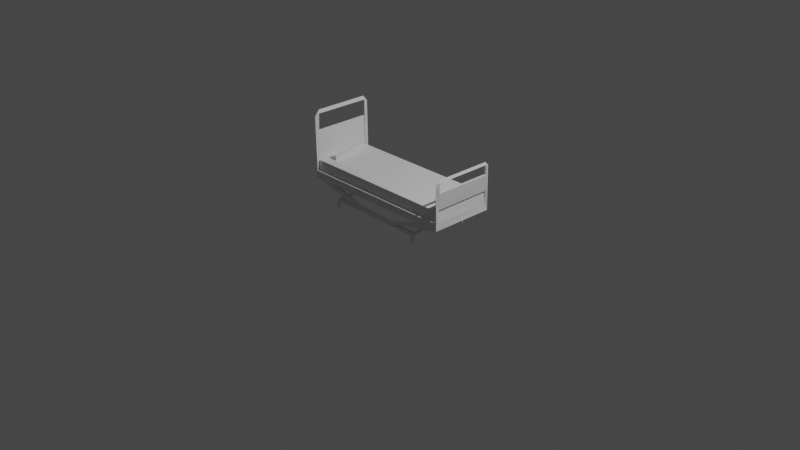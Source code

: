 # Source: bed.blend  (saved by Blender 2.90.8; exported with 4.5.12 LTS)
import bpy
from mathutils import Matrix  # noqa: F401  (used for matrix-valued properties, if any)

bpy.ops.wm.read_factory_settings(use_empty=True)
scene = bpy.context.scene
scene.name = 'Scene'

# ---- collections
col_collection = bpy.data.collections.new('Collection'); scene.collection.children.link(col_collection)

# ---- world
world_world = bpy.data.worlds.new('World'); scene.world = world_world
world_world.use_nodes = True; world_world.node_tree.nodes.clear()
_N = world_world.node_tree.nodes; _L = world_world.node_tree.links
n0 = _N.new('ShaderNodeOutputWorld'); n0.name = 'World Output'; n0.location = (300, 300)
n1 = _N.new('ShaderNodeBackground'); n1.name = 'Background'; n1.location = (10, 300)
n1.inputs[0].default_value = (0.05088, 0.05088, 0.05088, 1.0)
_L.new(n1.outputs[0], n0.inputs[0])
n0.is_active_output = True
world_world.color = (0.05088, 0.05088, 0.05088)
world_world.use_sun_shadow = False
world_world.sun_shadow_jitter_overblur = 0.0

# ---- cameras
cam_camera = bpy.data.cameras.new('Camera')
cam_camera.clip_end = 100.0
cam_camera.ortho_scale = 7.314

# ---- lights
light_light = bpy.data.lights.new('Light', 'POINT')
light_light.transmission_factor = 0.0
light_light.energy = 1000.0
light_light.shadow_soft_size = 0.1
light_light.shadow_maximum_resolution = 0.006
light_light.use_absolute_resolution = True

# ---- meshes
me_cube_001 = bpy.data.meshes.new('Cube.001')
me_cube_001.from_pydata([(-3.897, 1.6, 1.673), (-4.0, 1.44, 1.673), (-3.986, 1.6, 1.338), (-3.897, 1.44, 1.673), (-3.897, 1.44, 2.173), (-3.897, -1.442, 2.173), (3.901, -1.6, 1.673), (3.958, -1.442, 2.272), (3.947, 1.44, 2.273), (4.0, -1.442, 3.073), (3.901, -1.442, 3.073), (4.0, 1.44, 3.073), (3.901, 1.44, 3.073), (4.0, -1.413, 3.55), (4.0, 1.404, 3.544), (3.901, 1.411, 3.55), (3.95, -1.421, 3.673), (3.95, 1.422, 3.673), (3.901, -1.406, 3.544), (3.953, -1.6, 3.473), (3.947, 1.6, 3.473), (-4.0, 1.4, 4.479), (-3.897, 1.389, 4.471), (-4.0, -1.392, 4.471), (-3.948, 1.364, 4.65), (-3.948, -1.364, 4.65), (-3.953, 1.6, 4.368), (-3.897, -1.402, 4.478), (-3.944, -1.6, 4.368), (-3.973, 1.44, 1.673), (-3.924, 1.44, 1.673), (-3.951, -1.442, 1.673), (-3.957, 1.44, 3.673), (-3.94, -1.442, 3.673), (-2.855, -1.6, 1.312), (3.95, 1.44, 1.673), (-3.987, -1.58, 1.333), (3.901, 1.44, 2.173), (3.901, -1.442, 2.173), (-2.839, 1.6, 1.313), (-3.897, -1.6, 1.673), (-2.928, 1.44, 1.313), (-2.747, -1.442, 1.313), (3.991, -1.6, 1.336), (3.02, 1.6, 1.313), (3.992, 1.586, 1.332), (2.951, -1.442, 1.313), (2.931, 1.44, 1.313), (3.901, 1.6, 1.673), (2.84, -1.6, 1.313), (3.972, -1.442, 1.673), (-0.9752, -1.442, 0.82), (1.283, -1.442, 0.721), (1.068, -1.6, 0.82), (1.076, 1.44, 0.82), (-0.9836, 1.6, 0.82), (-1.212, 1.44, 0.812), (1.305, 1.6, 0.812), (1.306, 1.44, 0.7514), (-1.214, 1.6, 0.7514), (-2.358, 1.6, 0.62), (-2.484, 1.6, 0.72), (2.577, 1.44, 0.62), (-1.191, -1.6, 0.721), (-1.211, -1.442, 0.7202), (1.304, -1.6, 0.7202), (-2.358, -1.442, 0.72), (-2.358, -1.6, 0.62), (2.397, -1.6, 0.575), (2.577, -1.6, 0.72), (-2.484, -1.589, 0.7133), (2.531, -1.442, 0.62), (2.577, 1.6, 0.72), (2.45, 1.44, 0.6392), (2.45, -1.442, 0.72), (-2.358, 1.44, 0.6557), (-2.594, 1.6, 0.47), (-2.537, 1.44, 0.53), (-2.584, -1.442, 0.47), (2.577, -1.526, 0.1877), (-2.358, -1.442, 0.62), (-2.564, -1.6, 0.47), (2.384, -1.442, 0.47), (2.317, -1.53, 0.1877), (2.345, 1.6, 0.5791), (2.282, 1.44, 0.47), (2.577, 1.547, 0.1581), (2.282, 1.547, 0.1581), (-2.358, 1.511, 0.131), (-2.616, 1.547, 0.131), (-2.604, -1.512, 0.1415), (-2.358, -1.547, 0.1415), (-3.78, -1.01, 2.229), (-3.234, 1.008, 2.242), (-3.234, -1.01, 2.173), (-3.78, 1.008, 2.312), (-3.234, -1.01, 2.45)], [], [(36, 23, 31), (48, 45, 44), (40, 36, 34), (1, 26, 2), (31, 2, 36), (35, 38, 50), (35, 43, 45), (4, 92, 95), (31, 4, 3), (3, 37, 35), (43, 19, 6), (6, 7, 50), (10, 8, 7), (45, 8, 35), (19, 18, 10), (8, 20, 48), (48, 20, 45), (6, 10, 7), (7, 11, 9), (7, 19, 43), (45, 11, 8), (15, 17, 20), (11, 15, 12), (20, 14, 11), (10, 13, 9), (11, 10, 9), (13, 16, 19), (16, 14, 17), (15, 13, 18), (15, 16, 17), (21, 24, 26), (0, 22, 3), (2, 26, 0), (3, 21, 1), (31, 28, 40), (40, 28, 36), (27, 25, 28), (22, 25, 27), (27, 21, 22), (25, 21, 23), (31, 29, 1), (3, 29, 30), (29, 32, 30), (30, 33, 31), (31, 32, 29), (41, 36, 2), (31, 6, 50), (6, 34, 49), (0, 35, 48), (2, 0, 39), (49, 65, 43), (46, 34, 42), (0, 44, 39), (44, 41, 39), (47, 42, 41), (50, 38, 31), (43, 6, 49), (36, 63, 34), (34, 51, 42), (42, 64, 36), (43, 52, 46), (46, 53, 49), (44, 54, 47), (45, 57, 44), (47, 58, 45), (2, 56, 41), (41, 55, 39), (39, 59, 2), (57, 60, 59), (54, 56, 58), (57, 56, 54), (55, 57, 59), (75, 84, 73), (56, 73, 58), (67, 71, 80), (74, 70, 66), (69, 67, 70), (66, 71, 74), (62, 71, 73), (70, 75, 61), (58, 72, 57), (59, 75, 56), (60, 61, 59), (80, 77, 75), (70, 61, 77), (74, 72, 73), (69, 62, 72), (75, 88, 60), (84, 87, 85), (84, 85, 73), (69, 79, 71), (68, 79, 69), (62, 86, 72), (80, 78, 70), (60, 76, 61), (83, 79, 68), (73, 86, 62), (85, 86, 73), (76, 89, 77), (77, 88, 75), (60, 88, 76), (80, 90, 78), (78, 90, 81), (67, 91, 80), (81, 91, 67), (53, 51, 63), (37, 94, 38), (4, 93, 37), (38, 92, 5), (95, 96, 93), (93, 96, 94), (36, 28, 23), (0, 3, 35), (35, 8, 48), (1, 21, 26), (31, 1, 2), (35, 37, 38), (45, 43, 46), (35, 50, 43), (4, 5, 92), (31, 5, 4), (3, 4, 37), (50, 7, 43), (12, 8, 10), (9, 13, 19), (8, 12, 20), (6, 19, 10), (7, 8, 11), (7, 9, 19), (45, 20, 11), (11, 14, 15), (10, 18, 13), (12, 15, 20), (11, 12, 10), (18, 19, 16), (14, 20, 17), (16, 13, 14), (15, 14, 13), (15, 18, 16), (0, 26, 22), (3, 22, 21), (31, 27, 28), (31, 23, 27), (23, 28, 25), (22, 26, 24), (22, 24, 25), (27, 23, 21), (25, 24, 21), (3, 1, 29), (3, 30, 31), (30, 32, 33), (31, 33, 32), (31, 38, 5), (31, 40, 6), (6, 40, 34), (41, 42, 36), (47, 45, 46), (49, 53, 65), (46, 49, 34), (0, 48, 44), (44, 47, 41), (47, 46, 42), (53, 65, 63), (36, 64, 63), (34, 63, 51), (42, 51, 64), (43, 65, 52), (46, 52, 53), (44, 57, 54), (45, 58, 57), (47, 54, 58), (2, 59, 56), (41, 56, 55), (39, 55, 59), (57, 84, 60), (57, 55, 56), (75, 60, 84), (56, 75, 73), (66, 80, 75), (71, 74, 73), (67, 68, 71), (52, 51, 64), (74, 69, 70), (69, 68, 67), (66, 80, 71), (71, 79, 82), (70, 66, 75), (58, 73, 72), (57, 72, 84), (59, 61, 75), (80, 70, 77), (74, 69, 72), (69, 71, 62), (71, 82, 68), (72, 86, 84), (70, 78, 81), (70, 81, 67), (61, 76, 77), (68, 82, 83), (82, 79, 83), (84, 86, 87), (85, 87, 86), (76, 88, 89), (77, 89, 88), (80, 91, 90), (81, 90, 91), (53, 52, 51), (37, 93, 94), (4, 95, 93), (38, 94, 92), (95, 92, 96), (94, 96, 92)])
_uv = me_cube_001.uv_layers.new(name='UVMap')
_uv.uv.foreach_set('vector', [0.375, 0.0, 0.625, 0.01228, 0.625, 0.01228, 0.625, 0.4967, 0.3747, 0.5002, 0.375, 0.4728, 0.625, 0.9968, 0.375, 1.0, 0.375, 0.97, 0.625, 0.2375, 0.625, 0.2515, 0.375, 0.2504, 0.625, 0.01228, 0.375, 0.2504, 0.375, 0.0, 0.6266, 0.5125, 0.6283, 0.7377, 0.6259, 0.7377, 0.6266, 0.5125, 0.3747, 0.75, 0.3747, 0.5002, 0.8718, 0.5125, 0.8718, 0.7377, 0.8718, 0.5125, 0.8735, 0.7377, 0.8718, 0.5125, 0.8718, 0.5125, 0.8718, 0.5125, 0.6283, 0.5125, 0.6266, 0.5125, 0.3747, 0.75, 0.625, 0.7515, 0.625, 0.7533, 0.6283, 0.75, 0.6264, 0.7377, 0.6259, 0.7377, 0.6283, 0.7377, 0.6268, 0.5125, 0.6264, 0.7377, 0.3747, 0.5002, 0.6268, 0.5125, 0.6266, 0.5125, 0.6283, 0.75, 0.6283, 0.7377, 0.6283, 0.7377, 0.6268, 0.5125, 0.6283, 0.5, 0.6283, 0.5, 0.625, 0.4967, 0.625, 0.4983, 0.3747, 0.5002, 0.6283, 0.75, 0.6283, 0.7377, 0.6264, 0.7377, 0.6264, 0.7377, 0.625, 0.5125, 0.625, 0.7377, 0.6264, 0.7377, 0.625, 0.7515, 0.3747, 0.75, 0.3747, 0.5002, 0.625, 0.5125, 0.6268, 0.5125, 0.6283, 0.5125, 0.6266, 0.5, 0.6283, 0.5, 0.625, 0.5125, 0.6283, 0.5125, 0.6283, 0.5125, 0.625, 0.4983, 0.625, 0.5125, 0.625, 0.5125, 0.6283, 0.7377, 0.625, 0.7377, 0.625, 0.7377, 0.625, 0.5125, 0.6283, 0.7377, 0.625, 0.7377, 0.625, 0.7377, 0.6266, 0.75, 0.625, 0.7515, 0.6266, 0.75, 0.625, 0.5125, 0.625, 0.4984, 0.6283, 0.5125, 0.625, 0.7377, 0.6283, 0.7377, 0.6283, 0.5125, 0.6266, 0.75, 0.6266, 0.5, 0.625, 0.2375, 0.625, 0.2516, 0.625, 0.2515, 0.8718, 0.5, 0.8718, 0.5125, 0.8718, 0.5125, 0.375, 0.2504, 0.625, 0.2515, 0.625, 0.2532, 0.8718, 0.5125, 0.875, 0.5125, 0.875, 0.5125, 0.8735, 0.7377, 0.8718, 0.75, 0.8718, 0.75, 0.625, 0.9968, 0.625, 0.9982, 0.375, 1.0, 0.8718, 0.7377, 0.8734, 0.75, 0.8718, 0.75, 0.8718, 0.5125, 0.8734, 0.75, 0.8718, 0.7377, 0.8718, 0.7377, 0.875, 0.5125, 0.8718, 0.5125, 0.8734, 0.75, 0.625, 0.2375, 0.875, 0.7377, 0.625, 0.01228, 0.625, 0.2375, 0.625, 0.2375, 0.8718, 0.5125, 0.875, 0.5125, 0.8718, 0.5125, 0.875, 0.5125, 0.8739, 0.5125, 0.8718, 0.5125, 0.8718, 0.5125, 0.8729, 0.7377, 0.8735, 0.7377, 0.625, 0.01228, 0.625, 0.2375, 0.625, 0.2375, 0.1549, 0.5125, 0.1255, 0.7498, 0.1254, 0.5, 0.8735, 0.7377, 0.6283, 0.75, 0.6259, 0.7377, 0.625, 0.7533, 0.375, 0.97, 0.375, 0.7783, 0.8718, 0.5, 0.6266, 0.5125, 0.6283, 0.5, 0.375, 0.2504, 0.625, 0.2532, 0.375, 0.281, 0.375, 0.7783, 0.375, 0.7748, 0.375, 0.7503, 0.3478, 0.7377, 0.156, 0.75, 0.156, 0.7377, 0.625, 0.2532, 0.375, 0.4728, 0.375, 0.281, 0.3467, 0.5, 0.1549, 0.5125, 0.156, 0.5, 0.3467, 0.5125, 0.156, 0.7377, 0.1549, 0.5125, 0.6259, 0.7377, 0.6283, 0.7377, 0.8735, 0.7377, 0.375, 0.7503, 0.625, 0.7533, 0.375, 0.7783, 0.1255, 0.7498, 0.1526, 0.75, 0.1526, 0.75, 0.156, 0.75, 0.156, 0.7377, 0.156, 0.7377, 0.156, 0.7377, 0.1526, 0.7377, 0.1255, 0.7498, 0.3747, 0.75, 0.3501, 0.7377, 0.3478, 0.7377, 0.3478, 0.7377, 0.3467, 0.75, 0.3467, 0.75, 0.3467, 0.5, 0.3467, 0.5125, 0.3467, 0.5125, 0.3747, 0.5002, 0.3502, 0.5, 0.3502, 0.5, 0.3467, 0.5125, 0.3502, 0.5125, 0.3747, 0.5002, 0.1254, 0.5, 0.1526, 0.5125, 0.1549, 0.5125, 0.1549, 0.5125, 0.156, 0.5, 0.156, 0.5, 0.375, 0.281, 0.375, 0.2776, 0.375, 0.2504, 0.3701, 0.4794, 0.1526, 0.5, 0.156, 0.5, 0.3467, 0.5125, 0.1526, 0.5125, 0.3502, 0.5125, 0.3467, 0.5, 0.1526, 0.5125, 0.3467, 0.5125, 0.156, 0.5, 0.3701, 0.4794, 0.156, 0.5, 0.1526, 0.5125, 0.3502, 0.5, 0.3502, 0.5125, 0.1526, 0.5125, 0.3502, 0.5125, 0.3502, 0.5125, 0.1526, 0.75, 0.3502, 0.7377, 0.1526, 0.7377, 0.3502, 0.7377, 0.1526, 0.7492, 0.1526, 0.7377, 0.3502, 0.75, 0.1526, 0.75, 0.1526, 0.7492, 0.1526, 0.7377, 0.3502, 0.7377, 0.3502, 0.7377, 0.3502, 0.5125, 0.3502, 0.7377, 0.3502, 0.5125, 0.1526, 0.7492, 0.1526, 0.5125, 0.1526, 0.5, 0.3502, 0.5125, 0.3502, 0.5, 0.3502, 0.5, 0.1526, 0.5, 0.1526, 0.5125, 0.1526, 0.5125, 0.375, 0.2776, 0.375, 0.2776, 0.375, 0.2776, 0.1526, 0.7377, 0.1526, 0.5125, 0.1526, 0.5125, 0.1526, 0.7492, 0.1526, 0.5, 0.1526, 0.5125, 0.3502, 0.7377, 0.3502, 0.5, 0.3502, 0.5125, 0.3502, 0.75, 0.3502, 0.5125, 0.3502, 0.5, 0.1526, 0.5125, 0.1526, 0.5069, 0.1526, 0.5, 0.3502, 0.5, 0.3502, 0.5042, 0.3502, 0.5125, 0.3502, 0.5, 0.3502, 0.5125, 0.3502, 0.5125, 0.3502, 0.75, 0.3502, 0.7443, 0.3502, 0.7377, 0.3502, 0.75, 0.3502, 0.7443, 0.3502, 0.75, 0.3502, 0.5125, 0.3502, 0.5042, 0.3502, 0.5, 0.1526, 0.7377, 0.1526, 0.7377, 0.1526, 0.7492, 0.375, 0.2776, 0.375, 0.2776, 0.375, 0.2776, 0.3502, 0.7445, 0.3502, 0.7443, 0.3502, 0.75, 0.3502, 0.5125, 0.3502, 0.5042, 0.3502, 0.5125, 0.3502, 0.5125, 0.3502, 0.5042, 0.3502, 0.5125, 0.1526, 0.5, 0.1526, 0.5042, 0.1526, 0.5125, 0.1526, 0.5125, 0.1526, 0.5069, 0.1526, 0.5125, 0.375, 0.2776, 0.375, 0.2776, 0.375, 0.2776, 0.1526, 0.7377, 0.1526, 0.7432, 0.1526, 0.7377, 0.1526, 0.7377, 0.1526, 0.7432, 0.1526, 0.75, 0.1526, 0.75, 0.1526, 0.7459, 0.1526, 0.7377, 0.1526, 0.75, 0.1526, 0.7459, 0.1526, 0.75, 0.0, 0.0, 0.0, 0.0, 0.0, 0.0, 0.6283, 0.5125, 0.8474, 0.7377, 0.6283, 0.7377, 0.8718, 0.5125, 0.8474, 0.5125, 0.6283, 0.5125, 0.6283, 0.7377, 0.8718, 0.7377, 0.8718, 0.7377, 0.8718, 0.5125, 0.8474, 0.7377, 0.8474, 0.5125, 0.8474, 0.5125, 0.8474, 0.7377, 0.8474, 0.7377, 0.375, 0.0, 0.625, 0.0, 0.625, 0.01228, 0.8718, 0.5, 0.8718, 0.5125, 0.6266, 0.5125, 0.6266, 0.5125, 0.6268, 0.5125, 0.6283, 0.5, 0.625, 0.2375, 0.625, 0.2375, 0.625, 0.2515, 0.625, 0.01228, 0.625, 0.2375, 0.375, 0.2504, 0.6266, 0.5125, 0.6283, 0.5125, 0.6283, 0.7377, 0.3747, 0.5002, 0.3747, 0.75, 0.3478, 0.7377, 0.6266, 0.5125, 0.6259, 0.7377, 0.3747, 0.75, 0.8718, 0.5125, 0.8718, 0.7377, 0.8718, 0.7377, 0.8735, 0.7377, 0.8718, 0.7377, 0.8718, 0.5125, 0.8718, 0.5125, 0.8718, 0.5125, 0.6283, 0.5125, 0.6259, 0.7377, 0.6264, 0.7377, 0.3747, 0.75, 0.6283, 0.5125, 0.6268, 0.5125, 0.6283, 0.7377, 0.625, 0.7377, 0.625, 0.7377, 0.625, 0.7515, 0.6268, 0.5125, 0.6283, 0.5125, 0.6283, 0.5, 0.6283, 0.75, 0.6283, 0.75, 0.6283, 0.7377, 0.6264, 0.7377, 0.6268, 0.5125, 0.625, 0.5125, 0.6264, 0.7377, 0.625, 0.7377, 0.625, 0.7515, 0.3747, 0.5002, 0.625, 0.4983, 0.625, 0.5125, 0.625, 0.5125, 0.625, 0.5125, 0.6283, 0.5125, 0.6283, 0.7377, 0.6283, 0.7377, 0.625, 0.7377, 0.6283, 0.5125, 0.6283, 0.5125, 0.6283, 0.5, 0.625, 0.5125, 0.6283, 0.5125, 0.6283, 0.7377, 0.6283, 0.7377, 0.6283, 0.75, 0.6266, 0.75, 0.625, 0.5125, 0.625, 0.4983, 0.625, 0.4984, 0.6266, 0.75, 0.625, 0.7377, 0.625, 0.5125, 0.6283, 0.5125, 0.625, 0.5125, 0.625, 0.7377, 0.6283, 0.5125, 0.6283, 0.7377, 0.6266, 0.75, 0.8718, 0.5, 0.8718, 0.5, 0.8718, 0.5125, 0.8718, 0.5125, 0.8718, 0.5125, 0.875, 0.5125, 0.8735, 0.7377, 0.8718, 0.7377, 0.8718, 0.75, 0.8735, 0.7377, 0.875, 0.7377, 0.8718, 0.7377, 0.625, 0.01228, 0.625, 0.0, 0.625, -2.185e-08, 0.8718, 0.5125, 0.8718, 0.5, 0.8734, 0.5, 0.8718, 0.5125, 0.8734, 0.5, 0.8734, 0.75, 0.8718, 0.7377, 0.875, 0.7377, 0.875, 0.5125, 0.8734, 0.75, 0.8734, 0.5, 0.625, 0.2375, 0.8718, 0.5125, 0.875, 0.5125, 0.875, 0.5125, 0.8718, 0.5125, 0.8718, 0.5125, 0.8735, 0.7377, 0.8718, 0.5125, 0.8739, 0.5125, 0.8729, 0.7377, 0.625, 0.01228, 0.625, 0.01228, 0.625, 0.2375, 0.8735, 0.7377, 0.6283, 0.7377, 0.8718, 0.7377, 0.8735, 0.7377, 0.8718, 0.75, 0.6283, 0.75, 0.625, 0.7533, 0.625, 0.9968, 0.375, 0.97, 0.1549, 0.5125, 0.156, 0.7377, 0.1255, 0.7498, 0.3467, 0.5125, 0.3747, 0.5002, 0.3478, 0.7377, 0.375, 0.7783, 0.375, 0.7783, 0.375, 0.7748, 0.3478, 0.7377, 0.3467, 0.75, 0.156, 0.75, 0.625, 0.2532, 0.625, 0.4967, 0.375, 0.4728, 0.3467, 0.5, 0.3467, 0.5125, 0.1549, 0.5125, 0.3467, 0.5125, 0.3478, 0.7377, 0.156, 0.7377, 0.0, 0.0, 0.0, 0.0, 0.0, 0.0, 0.1255, 0.7498, 0.1526, 0.7377, 0.1526, 0.75, 0.156, 0.75, 0.156, 0.75, 0.156, 0.7377, 0.156, 0.7377, 0.156, 0.7377, 0.1526, 0.7377, 0.3747, 0.75, 0.3502, 0.75, 0.3501, 0.7377, 0.3478, 0.7377, 0.3501, 0.7377, 0.3467, 0.75, 0.3467, 0.5, 0.3467, 0.5, 0.3467, 0.5125, 0.3747, 0.5002, 0.3502, 0.5125, 0.3502, 0.5, 0.3467, 0.5125, 0.3467, 0.5125, 0.3502, 0.5125, 0.1254, 0.5, 0.1526, 0.5, 0.1526, 0.5125, 0.1549, 0.5125, 0.1526, 0.5125, 0.156, 0.5, 0.375, 0.281, 0.375, 0.281, 0.375, 0.2776, 0.3701, 0.4794, 0.3502, 0.5, 0.1526, 0.5, 0.3467, 0.5, 0.156, 0.5, 0.1526, 0.5125, 0.1526, 0.5125, 0.1526, 0.5, 0.3502, 0.5, 0.1526, 0.5125, 0.1526, 0.5125, 0.3502, 0.5125, 0.1526, 0.7377, 0.1526, 0.7377, 0.1526, 0.5125, 0.3502, 0.7377, 0.3502, 0.7377, 0.3502, 0.5125, 0.1526, 0.75, 0.3502, 0.75, 0.3502, 0.7377, 0.0, 0.0, 0.0, 0.0, 0.0, 0.0, 0.3502, 0.7377, 0.3502, 0.75, 0.1526, 0.7492, 0.3502, 0.75, 0.3502, 0.75, 0.1526, 0.75, 0.1526, 0.7377, 0.1526, 0.7377, 0.3502, 0.7377, 0.3502, 0.7377, 0.3502, 0.7443, 0.3502, 0.7377, 0.1526, 0.7492, 0.1526, 0.7377, 0.1526, 0.5125, 0.3502, 0.5125, 0.3502, 0.5125, 0.3502, 0.5, 0.375, 0.4752, 0.375, 0.4752, 0.375, 0.4752, 0.1526, 0.5, 0.1526, 0.5, 0.1526, 0.5125, 0.1526, 0.7377, 0.1526, 0.7492, 0.1526, 0.5125, 0.3502, 0.7377, 0.3502, 0.75, 0.3502, 0.5, 0.3502, 0.75, 0.3502, 0.7377, 0.3502, 0.5125, 0.3502, 0.7377, 0.3502, 0.7377, 0.3502, 0.75, 0.375, 0.4752, 0.375, 0.4752, 0.375, 0.4752, 0.1526, 0.7492, 0.1526, 0.7377, 0.1526, 0.75, 0.1526, 0.7492, 0.1526, 0.75, 0.1526, 0.75, 0.1526, 0.5, 0.1526, 0.5, 0.1526, 0.5125, 0.3502, 0.75, 0.3502, 0.7377, 0.3502, 0.7445, 0.3502, 0.7377, 0.3502, 0.7443, 0.3502, 0.7445, 0.375, 0.4752, 0.375, 0.4752, 0.375, 0.4752, 0.3502, 0.5125, 0.3502, 0.5042, 0.3502, 0.5042, 0.375, 0.2776, 0.375, 0.2776, 0.375, 0.2776, 0.1526, 0.5125, 0.1526, 0.5042, 0.1526, 0.5069, 0.1526, 0.7377, 0.1526, 0.7459, 0.1526, 0.7432, 0.1526, 0.75, 0.1526, 0.7432, 0.1526, 0.7459, 0.0, 0.0, 0.3501, 0.7377, 0.0, 0.0, 0.6283, 0.5125, 0.8474, 0.5125, 0.8474, 0.7377, 0.8718, 0.5125, 0.8718, 0.5125, 0.8474, 0.5125, 0.6283, 0.7377, 0.8474, 0.7377, 0.8718, 0.7377, 0.8718, 0.5125, 0.8718, 0.7377, 0.8474, 0.7377, 0.8474, 0.7377, 0.8474, 0.7377, 0.8718, 0.7377])
me_cube_001.use_remesh_fix_poles = True
me_cube_001.use_remesh_preserve_attributes = False
me_cube_001.use_mirror_vertex_groups = False
me_cube_001.update()

# ---- objects
ob_light = bpy.data.objects.new('Light', light_light)
ob_camera = bpy.data.objects.new('Camera', cam_camera)
ob_cube = bpy.data.objects.new('Cube', me_cube_001)

# ---- transforms, parenting, visibility, modifiers, constraints
ob_light.location = (4.076, 1.005, 5.904)
ob_light.rotation_euler = (0.6503, 0.05522, 1.866)
ob_light.lock_rotations_4d = False
ob_light.empty_display_type = 'ARROWS'
ob_light.color = (0.0, 0.0, 0.0, 0.0)
ob_light.lineart.crease_threshold = 0.0
ob_camera.location = (7.359, -6.926, 4.958)
ob_camera.rotation_euler = (1.109, 0.0, 0.8149)
ob_camera.lock_rotations_4d = False
ob_camera.empty_display_type = 'ARROWS'
ob_camera.color = (0.0, 0.0, 0.0, 0.0)
ob_camera.display_type = 'WIRE'
ob_camera.lineart.crease_threshold = 0.0
ob_cube.location = (0.0, 0.0, 0.0)
ob_cube.scale = (0.2185, 0.2185, 0.2185)
ob_cube.lineart.crease_threshold = 0.0

# ---- collection membership
col_collection.objects.link(ob_light)
col_collection.objects.link(ob_camera)
col_collection.objects.link(ob_cube)

# ---- scene / render settings (as saved in the file)
scene.camera = ob_camera
scene.frame_start = 1; scene.frame_end = 250; scene.frame_set(1)
scene.render.engine = 'BLENDER_EEVEE_NEXT'
scene.cycles.use_denoising = False
scene.cycles.samples = 128
scene.cycles.sampling_pattern = 'TABULATED_SOBOL'
scene.cycles.use_adaptive_sampling = False
scene.cycles.use_light_tree = False
scene.view_settings.view_transform = 'Filmic'
bpy.context.view_layer.update()
